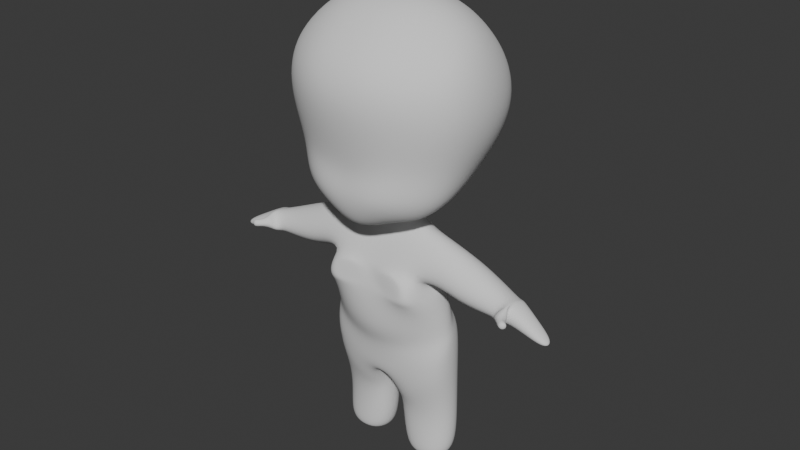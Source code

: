 # Source: chibi.blend  (saved by Blender 5.0.119; exported with 4.5.12 LTS)
import bpy
from mathutils import Matrix  # noqa: F401  (used for matrix-valued properties, if any)

bpy.ops.wm.read_factory_settings(use_empty=True)
scene = bpy.context.scene
scene.name = 'Scene'

# ---- collections
col_collection = bpy.data.collections.new('Collection'); scene.collection.children.link(col_collection)
col_reference = bpy.data.collections.new('Reference'); scene.collection.children.link(col_reference)

# ---- world
world_world = bpy.data.worlds.new('World'); scene.world = world_world
world_world.use_nodes = True; world_world.node_tree.nodes.clear()
_N = world_world.node_tree.nodes; _L = world_world.node_tree.links
n0 = _N.new('ShaderNodeOutputWorld'); n0.name = 'World Output'; n0.location = (200, 100)
n1 = _N.new('ShaderNodeBackground'); n1.name = 'Background'; n1.location = (-200, 100)
n1.inputs[0].default_value = (0.05088, 0.05088, 0.05088, 1.0)
_L.new(n1.outputs[0], n0.inputs[0])
n0.is_active_output = True
world_world.color = (0.05088, 0.05088, 0.05088)
world_world.sun_shadow_jitter_overblur = 0.0

# ---- meshes
me_cube_001 = bpy.data.meshes.new('Cube.001')
me_cube_001.from_pydata([(0.322, -0.2218, 0.2122), (0.6012, -0.2342, 1.171), (0.2582, 0.1292, 0.2869), (0.4397, 0.4318, 1.092), (0.0, 0.231, 0.2497), (0.0, 0.4428, 1.348), (0.0, -0.4128, 0.0799), (0.0, -0.5519, 1.184), (0.2434, 0.4656, 1.283), (0.3158, 0.2616, 0.3724), (0.3131, -0.0553, 0.2504), (0.533, 0.05611, 1.355), (0.5122, -0.2488, 0.3524), (0.2221, -0.3102, 0.1924), (0.1548, 0.02304, 0.2227), (0.2537, -0.5377, 1.187), (0.0, -0.07893, 1.572), (0.0, -0.1999, 0.2227), (0.0, -0.4917, 0.3828), (0.0, 0.4541, 0.4673), (0.2471, -0.5009, 0.3927), (0.2734, -0.03652, 1.553), (0.08848, -0.05144, 0.2264), (0.4157, 0.06719, 0.3441), (0.1615, 0.3974, 0.3849), (0.37, 0.4287, 0.5079), (0.5439, -0.2094, 0.5508), (0.0, -0.4476, 0.504), (0.0, 0.5527, 0.7085), (0.2904, -0.437, 0.5888), (0.5086, 0.1244, 0.5003), (0.1814, 0.5277, 0.6042), (0.4929, 0.525, 0.8245), (0.6388, -0.2787, 0.8973), (0.0, -0.5732, 0.863), (0.0, 0.6072, 1.005), (0.3279, -0.4987, 0.8639), (0.6819, 0.1684, 0.8383), (0.2377, 0.6052, 0.9358), (0.1102, 0.06642, 0.1496), (0.0, 0.08032, 0.1521), (0.0, -0.1149, 0.09171), (0.09053, -0.04836, 0.1257), (0.3904, 0.1139, -0.1977), (0.0, 0.1067, -0.2889), (0.0, -0.2837, -0.2677), (0.2274, -0.3089, -0.2927), (0.2982, 0.2412, -0.5618), (0.0, 0.135, -0.3636), (0.0, -0.2312, -0.7864), (0.5133, -0.1664, -0.7433), (0.3264, 0.1352, -0.24), (0.0, -0.2337, -0.1473), (0.2602, -0.2826, -0.1343), (0.0, 0.1439, -0.1504), (0.3383, 0.06768, 0.02779), (0.2842, -0.09578, 0.2055), (0.0, 0.1455, 0.07019), (0.0, -0.1805, -0.002497), (0.1901, 0.2278, -0.7369), (0.0, -0.03705, -0.7227), (0.0, -0.1844, -0.9001), (0.05988, -0.1739, -1.186), (0.4229, 0.1893, -1.134), (0.4068, -0.0584, -1.205), (0.0381, 0.1833, -1.093), (0.0275, -0.1119, -1.17), (0.4175, 0.1896, -1.492), (0.4447, -0.09533, -1.49), (0.03838, 0.1752, -1.501), (0.05882, -0.1082, -1.48), (0.2915, 0.08821, -1.528), (0.3076, -0.05176, -1.517), (0.1528, 0.07128, -1.529), (0.1688, -0.06869, -1.517), (0.4984, -0.09312, -0.495), (0.3077, 0.126, -0.2607), (0.0, 0.1073, -0.3667), (0.0, -0.3933, -0.5439), (0.5665, -0.2603, -0.2106), (0.5845, 0.06587, -0.3342), (0.5856, 0.1317, -0.04038), (0.6282, -0.1052, 0.04458), (0.8358, -0.229, -0.1633), (0.8196, -0.006617, -0.295), (0.9087, 0.0666, -0.1789), (0.89, -0.1973, -0.09753), (0.8926, -0.1957, -0.2261), (0.866, 0.02461, -0.2491), (0.9032, 0.02706, -0.1005), (0.9468, -0.164, -0.1603), (0.4057, 0.1914, -0.5121), (-0.01963, 0.1097, -0.8491), (0.1042, 0.2121, -0.4283), (-0.00508, 0.2323, -0.6354), (0.5313, -0.07654, -0.5971), (0.0, -0.3038, -0.6768), (0.278, 0.1635, -0.4271), (0.0, 0.1273, -0.3654), (0.3739, -0.3233, -0.3371), (0.1034, -0.2714, -0.1074), (0.0715, -0.2661, -0.2664), (0.2895, -0.2625, -0.1304), (1.156, -0.1608, -0.2938), (1.157, -0.07972, -0.2989), (1.173, -0.0789, -0.2623), (1.172, -0.16, -0.2572), (0.8279, -0.2, -0.21), (0.917, -0.1231, -0.09798), (0.8493, -0.1663, -0.244), (0.8865, -0.1638, -0.09538), (0.8984, -0.2606, -0.1624), (0.9206, -0.2476, -0.1355), (0.9216, -0.247, -0.1882), (0.9438, -0.234, -0.1612), (0.933, -0.3107, -0.1629), (0.9638, -0.2793, -0.1168), (0.9653, -0.2778, -0.2069), (0.9961, -0.2463, -0.1608), (1.029, -0.1619, -0.1763), (1.038, -0.02592, -0.1814), (1.012, -0.02755, -0.274), (1.002, -0.1635, -0.2689)], [], [(38, 8, 3, 32), (37, 11, 1, 33), (22, 10, 0, 13), (21, 16, 7, 15), (36, 15, 7, 34), (13, 20, 18, 6), (0, 12, 20, 13), (33, 1, 15, 36), (11, 21, 15, 1), (3, 8, 21, 11), (8, 5, 16, 21), (17, 22, 13, 6), (22, 17, 41, 42), (14, 2, 10, 22), (10, 23, 12, 0), (2, 9, 23, 10), (32, 3, 11, 37), (14, 24, 9, 2), (4, 19, 24, 14), (35, 5, 8, 38), (19, 28, 31, 24), (9, 25, 30, 23), (12, 26, 29, 20), (20, 29, 27, 18), (23, 30, 26, 12), (24, 31, 25, 9), (28, 35, 38, 31), (25, 32, 37, 30), (26, 33, 36, 29), (29, 36, 34, 27), (30, 37, 33, 26), (31, 38, 32, 25), (53, 100, 101, 46), (4, 14, 39, 40), (14, 22, 42, 39), (97, 95, 50, 91), (51, 102, 99, 43), (54, 51, 43, 44), (50, 62, 66, 64), (98, 97, 91, 48), (95, 96, 49, 50), (57, 55, 51, 54), (51, 55, 81, 80), (56, 58, 52, 102), (42, 41, 58, 56), (39, 42, 56, 55), (40, 39, 55, 57), (60, 92, 62, 61), (93, 47, 59, 94), (50, 49, 61, 62), (65, 63, 67, 69), (91, 50, 64, 63), (62, 92, 65, 66), (92, 91, 63, 65), (68, 70, 74, 72), (66, 65, 69, 70), (64, 66, 70, 68), (63, 64, 68, 67), (71, 72, 74, 73), (67, 68, 72, 71), (69, 67, 71, 73), (70, 69, 73, 74), (99, 45, 78, 75), (44, 43, 76, 77), (43, 99, 75, 76), (102, 51, 80, 79), (55, 56, 82, 81), (56, 102, 79, 82), (84, 85, 89, 88), (82, 79, 107, 108), (79, 80, 84, 107), (81, 82, 108, 85), (120, 119, 106, 105), (83, 87, 113, 111), (107, 84, 88, 109), (85, 108, 110, 89), (47, 93, 48, 91), (94, 59, 92, 60), (59, 47, 91, 92), (93, 94, 60, 48), (75, 78, 96, 95), (77, 76, 97, 98), (76, 75, 95, 97), (46, 101, 45, 99), (101, 100, 52, 45), (53, 46, 99, 102), (100, 53, 102, 52), (105, 106, 103, 104), (121, 120, 105, 104), (119, 122, 103, 106), (122, 121, 104, 103), (83, 86, 108, 107), (90, 87, 109, 110), (87, 83, 107, 109), (86, 90, 110, 108), (111, 113, 117, 115), (86, 83, 111, 112), (90, 86, 112, 114), (87, 90, 114, 113), (116, 115, 117, 118), (112, 111, 115, 116), (114, 112, 116, 118), (113, 114, 118, 117), (80, 81, 85, 84), (109, 88, 121, 122), (110, 109, 122, 119), (88, 89, 120, 121), (89, 110, 119, 120)])
me_cube_001.polygons.foreach_set('use_smooth', [True] * 108)
_uv = me_cube_001.uv_layers.new(name='UVMap')
_uv.uv.foreach_set('vector', [0.5304, 0.4354, 0.6098, 0.436, 0.5945, 0.497, 0.5192, 0.4958, 0.5067, 0.6007, 0.5842, 0.5942, 0.5054, 0.7543, 0.4798, 0.749, 0.3116, 0.5564, 0.328, 0.61, 0.3359, 0.6828, 0.3095, 0.6744, 0.6663, 0.5879, 0.7477, 0.5883, 0.722, 0.8066, 0.6357, 0.8372, 0.4871, 0.8168, 0.5159, 0.8146, 0.5263, 0.875, 0.4968, 0.8762, 0.3153, 0.8423, 0.3926, 0.8241, 0.4001, 0.8802, 0.3257, 0.8908, 0.3359, 0.6828, 0.3953, 0.7317, 0.3926, 0.8241, 0.3153, 0.8423, 0.4798, 0.749, 0.5054, 0.7543, 0.5159, 0.8146, 0.4871, 0.8168, 0.5842, 0.5942, 0.6663, 0.5879, 0.6357, 0.8372, 0.5054, 0.7543, 0.5945, 0.497, 0.6723, 0.4985, 0.6663, 0.5879, 0.5842, 0.5942, 0.6723, 0.4985, 0.75, 0.5, 0.7477, 0.5883, 0.6663, 0.5879, 0.25, 0.5516, 0.3116, 0.5564, 0.3095, 0.6744, 0.25, 0.6732, 0.3116, 0.5564, 0.25, 0.5516, 0.25, 0.5516, 0.3095, 0.5496, 0.3162, 0.5238, 0.3691, 0.4935, 0.328, 0.61, 0.3116, 0.5564, 0.328, 0.61, 0.3964, 0.6099, 0.3953, 0.7317, 0.3359, 0.6828, 0.3691, 0.4935, 0.4122, 0.4941, 0.3964, 0.6099, 0.328, 0.61, 0.5192, 0.4958, 0.5945, 0.497, 0.5842, 0.5942, 0.5067, 0.6007, 0.3462, 0.4465, 0.4175, 0.4346, 0.4122, 0.4941, 0.3691, 0.4935, 0.3491, 0.38, 0.4228, 0.375, 0.4175, 0.4346, 0.3462, 0.4465, 0.5415, 0.375, 0.625, 0.375, 0.6098, 0.436, 0.5304, 0.4354, 0.4228, 0.375, 0.4442, 0.375, 0.4379, 0.4347, 0.4175, 0.4346, 0.4122, 0.4941, 0.4315, 0.4944, 0.4163, 0.6083, 0.3964, 0.6099, 0.3953, 0.7317, 0.407, 0.7341, 0.4118, 0.8226, 0.3926, 0.8241, 0.3926, 0.8241, 0.4118, 0.8226, 0.4198, 0.8794, 0.4001, 0.8802, 0.3964, 0.6099, 0.4163, 0.6083, 0.407, 0.7341, 0.3953, 0.7317, 0.4175, 0.4346, 0.4379, 0.4347, 0.4315, 0.4944, 0.4122, 0.4941, 0.4442, 0.375, 0.5415, 0.375, 0.5304, 0.4354, 0.4379, 0.4347, 0.4315, 0.4944, 0.5192, 0.4958, 0.5067, 0.6007, 0.4163, 0.6083, 0.407, 0.7341, 0.4798, 0.749, 0.4871, 0.8168, 0.4118, 0.8226, 0.4118, 0.8226, 0.4871, 0.8168, 0.4968, 0.8762, 0.4198, 0.8794, 0.4163, 0.6083, 0.5067, 0.6007, 0.4798, 0.749, 0.407, 0.7341, 0.4379, 0.4347, 0.5304, 0.4354, 0.5192, 0.4958, 0.4315, 0.4944, 0.3072, 0.5494, 0.2522, 0.5515, 0.2516, 0.5515, 0.3074, 0.5491, 0.3491, 0.38, 0.3462, 0.4465, 0.3432, 0.4406, 0.3491, 0.38, 0.3162, 0.5238, 0.3116, 0.5564, 0.3095, 0.5496, 0.3095, 0.5277, 0.3095, 0.5277, 0.3095, 0.5491, 0.3095, 0.5491, 0.3095, 0.5277, 0.3095, 0.5277, 0.3095, 0.5493, 0.3095, 0.5488, 0.3095, 0.5277, 0.3491, 0.38, 0.3432, 0.4406, 0.3432, 0.4406, 0.3491, 0.38, 0.3095, 0.5491, 0.7853, 0.4117, 0.3925, 0.5289, 0.3095, 0.5496, 0.3491, 0.38, 0.3432, 0.4406, 0.3432, 0.4406, 0.3491, 0.38, 0.3095, 0.5491, 0.2498, 0.5516, 0.25, 0.5516, 0.3095, 0.5491, 0.3491, 0.38, 0.3432, 0.4406, 0.3432, 0.4406, 0.3491, 0.38, 0.3432, 0.4406, 0.3432, 0.4406, 0.3432, 0.4406, 0.3432, 0.4406, 0.3095, 0.5496, 0.25, 0.5516, 0.2498, 0.5516, 0.3095, 0.5493, 0.3095, 0.5496, 0.25, 0.5516, 0.25, 0.5516, 0.3095, 0.5496, 0.3095, 0.5277, 0.3095, 0.5496, 0.3095, 0.5496, 0.3095, 0.5277, 0.3491, 0.38, 0.3432, 0.4406, 0.3432, 0.4406, 0.3491, 0.38, 0.1845, 0.5396, 0.2634, 0.5224, 0.7853, 0.4117, 0.25, 0.5516, 0.3489, 0.3824, 0.3442, 0.4309, 0.3482, 0.3897, 0.3483, 0.3887, 0.3095, 0.5491, 0.25, 0.5516, 0.25, 0.5516, 0.7853, 0.4117, 0.3456, 0.4159, 0.3432, 0.4406, 0.3432, 0.4406, 0.3456, 0.4159, 0.3095, 0.5277, 0.3095, 0.5491, 0.3095, 0.5496, 0.3095, 0.5277, 0.7853, 0.4117, 0.2634, 0.5224, 0.2968, 0.5272, 0.3925, 0.5289, 0.348, 0.3919, 0.3432, 0.4406, 0.3432, 0.4406, 0.3456, 0.4159, 0.3095, 0.5496, 0.2938, 0.5501, 0.2938, 0.5501, 0.3095, 0.5496, 0.3925, 0.5289, 0.2968, 0.5272, 0.2782, 0.5288, 0.2938, 0.5501, 0.3095, 0.5496, 0.3925, 0.5289, 0.2938, 0.5501, 0.3095, 0.5496, 0.3095, 0.5277, 0.3095, 0.5496, 0.3095, 0.5496, 0.3095, 0.5277, 0.3095, 0.5277, 0.3095, 0.5496, 0.2938, 0.5501, 0.2853, 0.5287, 0.3095, 0.5277, 0.3095, 0.5496, 0.3095, 0.5496, 0.3095, 0.5277, 0.3456, 0.4159, 0.3432, 0.4406, 0.3432, 0.4406, 0.3456, 0.4159, 0.2938, 0.5501, 0.2782, 0.5288, 0.2853, 0.5287, 0.2938, 0.5501, 0.3095, 0.5488, 0.2494, 0.5516, 0.2497, 0.5516, 0.3095, 0.5491, 0.3491, 0.38, 0.3432, 0.4406, 0.3432, 0.4406, 0.3491, 0.38, 0.3095, 0.5277, 0.3095, 0.5488, 0.3095, 0.5491, 0.3095, 0.5277, 0.3095, 0.5493, 0.3095, 0.5277, 0.3095, 0.5277, 0.3095, 0.5493, 0.3095, 0.5277, 0.3095, 0.5496, 0.3095, 0.5496, 0.3095, 0.5277, 0.3095, 0.5496, 0.3095, 0.5493, 0.3095, 0.5493, 0.3095, 0.5496, 0.3432, 0.4406, 0.3432, 0.4406, 0.3432, 0.4406, 0.3432, 0.4406, 0.3095, 0.5496, 0.3095, 0.5493, 0.3095, 0.5493, 0.3095, 0.5496, 0.3095, 0.5493, 0.3095, 0.5277, 0.3095, 0.5277, 0.3095, 0.5493, 0.3095, 0.5277, 0.3095, 0.5496, 0.3095, 0.5496, 0.3095, 0.5277, 0.3095, 0.5277, 0.3095, 0.5496, 0.3095, 0.5496, 0.3095, 0.5277, 0.3095, 0.5493, 0.3095, 0.5493, 0.3095, 0.5493, 0.3095, 0.5493, 0.3095, 0.5493, 0.3095, 0.5277, 0.3095, 0.5277, 0.3095, 0.5493, 0.3095, 0.5277, 0.3095, 0.5496, 0.3095, 0.5496, 0.3095, 0.5277, 0.3442, 0.4309, 0.3489, 0.3824, 0.3491, 0.38, 0.3432, 0.4406, 0.3483, 0.3887, 0.3482, 0.3897, 0.348, 0.3919, 0.3491, 0.38, 0.3482, 0.3897, 0.3442, 0.4309, 0.3432, 0.4406, 0.348, 0.3919, 0.3489, 0.3824, 0.3483, 0.3887, 0.3491, 0.38, 0.3491, 0.38, 0.3095, 0.5491, 0.2497, 0.5516, 0.2498, 0.5516, 0.3095, 0.5491, 0.3491, 0.38, 0.3432, 0.4406, 0.3432, 0.4406, 0.3491, 0.38, 0.3095, 0.5277, 0.3095, 0.5491, 0.3095, 0.5491, 0.3095, 0.5277, 0.3074, 0.5491, 0.2516, 0.5515, 0.2494, 0.5516, 0.3095, 0.5488, 0.2516, 0.5515, 0.2522, 0.5515, 0.2498, 0.5516, 0.2494, 0.5516, 0.3072, 0.5494, 0.3074, 0.5491, 0.3095, 0.5488, 0.3095, 0.5493, 0.2522, 0.5515, 0.3072, 0.5494, 0.3095, 0.5493, 0.2498, 0.5516, 0.3095, 0.5277, 0.3095, 0.5496, 0.3095, 0.5493, 0.3095, 0.5277, 0.3432, 0.4406, 0.3432, 0.4406, 0.3432, 0.4406, 0.3432, 0.4406, 0.3095, 0.5496, 0.3095, 0.5493, 0.3095, 0.5493, 0.3095, 0.5496, 0.3095, 0.5493, 0.3095, 0.5277, 0.3095, 0.5277, 0.3095, 0.5493, 0.3095, 0.5493, 0.3095, 0.5496, 0.3095, 0.5496, 0.3095, 0.5493, 0.3095, 0.5496, 0.3095, 0.5493, 0.3095, 0.5493, 0.3095, 0.5496, 0.3095, 0.5493, 0.3095, 0.5493, 0.3095, 0.5493, 0.3095, 0.5493, 0.3095, 0.5496, 0.3095, 0.5496, 0.3095, 0.5496, 0.3095, 0.5496, 0.3095, 0.5493, 0.3095, 0.5493, 0.3095, 0.5493, 0.3095, 0.5493, 0.3095, 0.5496, 0.3095, 0.5493, 0.3095, 0.5493, 0.3095, 0.5496, 0.3095, 0.5496, 0.3095, 0.5496, 0.3095, 0.5496, 0.3095, 0.5496, 0.3095, 0.5493, 0.3095, 0.5496, 0.3095, 0.5496, 0.3095, 0.5493, 0.3095, 0.5496, 0.3095, 0.5493, 0.3095, 0.5493, 0.3095, 0.5496, 0.3095, 0.5496, 0.3095, 0.5493, 0.3095, 0.5493, 0.3095, 0.5496, 0.3095, 0.5496, 0.3095, 0.5496, 0.3095, 0.5496, 0.3095, 0.5496, 0.3095, 0.5493, 0.3095, 0.5496, 0.3095, 0.5496, 0.3095, 0.5493, 0.3432, 0.4406, 0.3432, 0.4406, 0.3432, 0.4406, 0.3432, 0.4406, 0.3095, 0.5493, 0.3095, 0.5277, 0.3095, 0.5277, 0.3095, 0.5493, 0.3095, 0.5496, 0.3095, 0.5493, 0.3095, 0.5493, 0.3095, 0.5496, 0.3432, 0.4406, 0.3432, 0.4406, 0.3432, 0.4406, 0.3432, 0.4406, 0.3095, 0.5277, 0.3095, 0.5496, 0.3095, 0.5496, 0.3095, 0.5277])
me_cube_001.update()

# ---- objects
ob_chibi = bpy.data.objects.new('Chibi', me_cube_001)
ob_front = bpy.data.objects.new('Front', None)
ob_right = bpy.data.objects.new('Right', None)

# ---- transforms, parenting, visibility, modifiers, constraints
ob_chibi.location = (-0.2744, 0.1531, 0.7537)
ob_chibi.scale = (0.5004, 0.5004, 0.5004)
_m = ob_chibi.modifiers.new('Mirror', 'MIRROR')
_m.use_clip = True
_m.merge_threshold = 0.0001
_m = ob_chibi.modifiers.new('Subdivision', 'SUBSURF')
_m.levels = 3
_m.render_levels = 3
_m.show_only_control_edges = False
ob_front.location = (0.3632, 1.509, 0.7537)
ob_front.rotation_euler = (1.571, -0.0, -0.0)
ob_front.scale = (0.5004, 0.5004, 0.5004)
ob_front.empty_display_type = 'IMAGE'
ob_front.empty_display_size = 5.0
ob_front.empty_image_depth = 'BACK'
ob_front.show_empty_image_perspective = False
ob_front.use_empty_image_alpha = True
ob_front.empty_image_side = 'FRONT'
ob_front.color = (1.0, 1.0, 1.0, 0.2)
ob_right.location = (-1.737, -0.7426, 0.7537)
ob_right.rotation_euler = (1.571, -0.0, 1.571)
ob_right.scale = (0.5004, 0.5004, 0.5004)
ob_right.empty_display_type = 'IMAGE'
ob_right.empty_display_size = 5.0
ob_right.empty_image_depth = 'BACK'
ob_right.show_empty_image_perspective = False
ob_right.use_empty_image_alpha = True
ob_right.empty_image_side = 'FRONT'
ob_right.color = (1.0, 1.0, 1.0, 0.2)

# ---- collection membership
col_collection.objects.link(ob_chibi)
col_reference.objects.link(ob_front)
col_reference.objects.link(ob_right)

# ---- scene / render settings (as saved in the file)
scene.frame_start = 1; scene.frame_end = 250; scene.frame_set(235)
scene.render.engine = 'BLENDER_EEVEE_NEXT'
scene.render.bake_bias = 0.0
scene.render.bake_samples = 0
bpy.context.view_layer.update()

# ---- added for rendering (the .blend has no active camera and no usable light): camera, sun
cam_auto = bpy.data.cameras.new('AutoCamera')
cam_auto.lens = 50.0
cam_auto.sensor_width = 36.0
cam_auto.clip_end = 1000.0
ob_auto_camera = bpy.data.objects.new('AutoCamera', cam_auto)
scene.collection.objects.link(ob_auto_camera)
ob_auto_camera.location = (1.60705, -2.09611, 2.26955)
ob_auto_camera.rotation_euler = (1.09748, -7.21219e-08, 0.694738)
scene.camera = ob_auto_camera
light_auto_sun = bpy.data.lights.new('AutoSun', 'SUN')
light_auto_sun.energy = 3.0
light_auto_sun.angle = 0.0523599
ob_auto_sun = bpy.data.objects.new('AutoSun', light_auto_sun)
scene.collection.objects.link(ob_auto_sun)
ob_auto_sun.rotation_euler = (0.872665, 0.174533, 0.523599)
bpy.context.view_layer.update()
